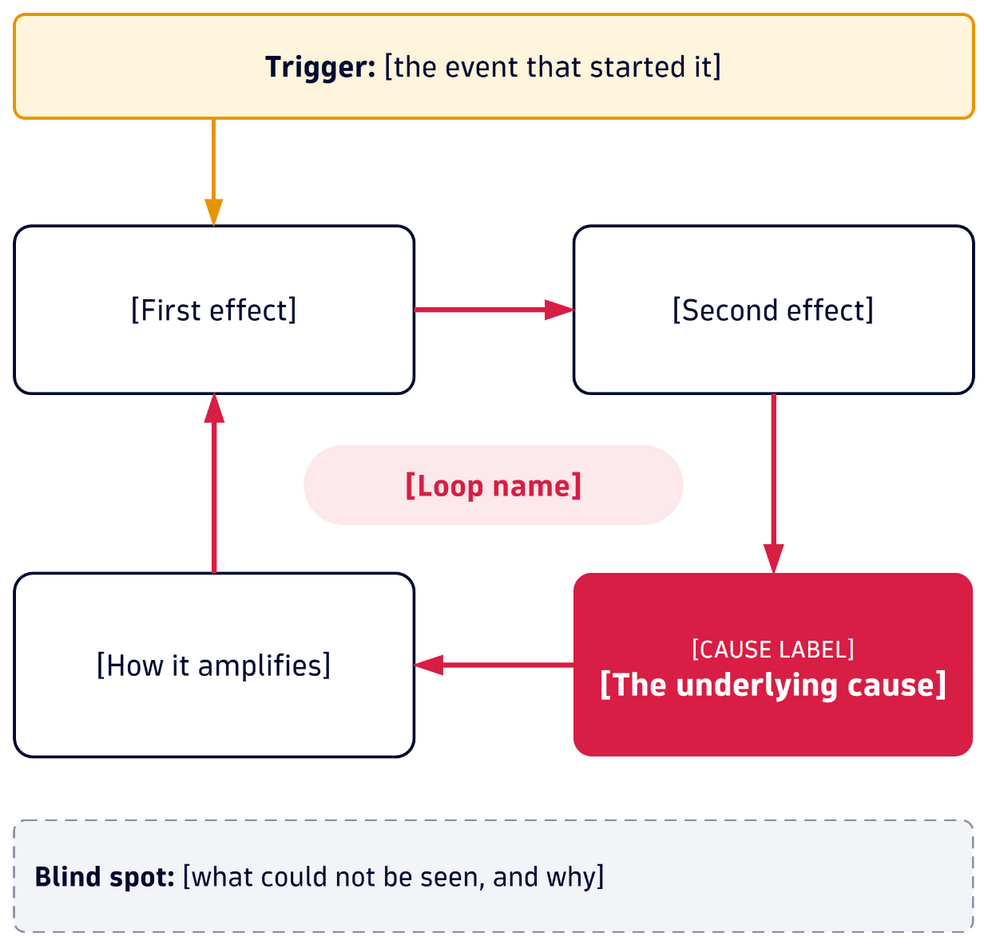

The diagram above was exported from draw.io. Its source (the exported page's mxGraphModel, read from the mxfile embedded in the PNG):
<mxGraphModel dx="1200" dy="800" grid="1" gridSize="10" guides="1" tooltips="1" connect="1" arrows="1" fold="1" page="0" pageScale="1" math="0" shadow="0">
  <root>
    <mxCell id="0" />
    <mxCell id="1" parent="0" />
    <mxCell id="c3" value="&lt;b&gt;Trigger:&lt;/b&gt; [the event that started it]" style="rounded=1;arcSize=10;whiteSpace=wrap;html=1;fontFamily=DT Flow;fillColor=#FFF4DC;strokeColor=#E69500;strokeWidth=1.5;fontSize=15;fontColor=#00092F;fontStyle=0;align=center;verticalAlign=middle;spacingLeft=8;spacingRight=8;" vertex="1" parent="1">
      <mxGeometry x="20" y="0" width="480" height="52" as="geometry" />
    </mxCell>
    <mxCell id="c4" value="[First effect]" style="rounded=1;arcSize=10;whiteSpace=wrap;html=1;fontFamily=DT Flow;fillColor=#FFFFFF;strokeColor=#00092F;strokeWidth=1.5;fontSize=15;fontColor=#00092F;fontStyle=0;align=center;verticalAlign=middle;spacingLeft=8;spacingRight=8;" vertex="1" parent="1">
      <mxGeometry x="20" y="106" width="200" height="84" as="geometry" />
    </mxCell>
    <mxCell id="c5" value="[Second effect]" style="rounded=1;arcSize=10;whiteSpace=wrap;html=1;fontFamily=DT Flow;fillColor=#FFFFFF;strokeColor=#00092F;strokeWidth=1.5;fontSize=15;fontColor=#00092F;fontStyle=0;align=center;verticalAlign=middle;spacingLeft=8;spacingRight=8;" vertex="1" parent="1">
      <mxGeometry x="300" y="106" width="200" height="84" as="geometry" />
    </mxCell>
    <mxCell id="c6" value="&lt;span style=&quot;font-size:12px&quot;&gt;[CAUSE LABEL]&lt;/span&gt;&lt;br&gt;&lt;b&gt;[The underlying cause]&lt;/b&gt;" style="rounded=1;arcSize=10;whiteSpace=wrap;html=1;fontFamily=DT Flow;fillColor=#D81E44;strokeColor=none;strokeWidth=1;fontSize=16;fontColor=#FFFFFF;fontStyle=0;align=center;verticalAlign=middle;spacingLeft=8;spacingRight=8;" vertex="1" parent="1">
      <mxGeometry x="300" y="280" width="200" height="92" as="geometry" />
    </mxCell>
    <mxCell id="c7" value="[How it amplifies]" style="rounded=1;arcSize=10;whiteSpace=wrap;html=1;fontFamily=DT Flow;fillColor=#FFFFFF;strokeColor=#00092F;strokeWidth=1.5;fontSize=15;fontColor=#00092F;fontStyle=0;align=center;verticalAlign=middle;spacingLeft=8;spacingRight=8;" vertex="1" parent="1">
      <mxGeometry x="20" y="280" width="200" height="92" as="geometry" />
    </mxCell>
    <mxCell id="c8" value="" style="edgeStyle=orthogonalEdgeStyle;rounded=1;orthogonalLoop=1;jettySize=auto;html=1;strokeColor=#E69500;strokeWidth=2;endArrow=blockThin;endFill=1;endSize=8;fontFamily=DT Flow;exitX=0.2083;exitY=1;exitDx=0;exitDy=0;entryX=0.5;entryY=0;entryDx=0;entryDy=0;" edge="1" parent="1" source="c3" target="c4">
      <mxGeometry relative="1" as="geometry" />
    </mxCell>
    <mxCell id="c9" value="" style="edgeStyle=orthogonalEdgeStyle;rounded=1;orthogonalLoop=1;jettySize=auto;html=1;strokeColor=#D81E44;strokeWidth=2.5;endArrow=blockThin;endFill=1;endSize=8;fontFamily=DT Flow;exitX=1;exitY=0.5;exitDx=0;exitDy=0;entryX=0;entryY=0.5;entryDx=0;entryDy=0;" edge="1" parent="1" source="c4" target="c5">
      <mxGeometry relative="1" as="geometry" />
    </mxCell>
    <mxCell id="c10" value="" style="edgeStyle=orthogonalEdgeStyle;rounded=1;orthogonalLoop=1;jettySize=auto;html=1;strokeColor=#D81E44;strokeWidth=2.5;endArrow=blockThin;endFill=1;endSize=8;fontFamily=DT Flow;exitX=0.5;exitY=1;exitDx=0;exitDy=0;entryX=0.5;entryY=0;entryDx=0;entryDy=0;" edge="1" parent="1" source="c5" target="c6">
      <mxGeometry relative="1" as="geometry" />
    </mxCell>
    <mxCell id="c11" value="" style="edgeStyle=orthogonalEdgeStyle;rounded=1;orthogonalLoop=1;jettySize=auto;html=1;strokeColor=#D81E44;strokeWidth=2.5;endArrow=blockThin;endFill=1;endSize=8;fontFamily=DT Flow;exitX=0;exitY=0.5;exitDx=0;exitDy=0;entryX=1;entryY=0.5;entryDx=0;entryDy=0;" edge="1" parent="1" source="c6" target="c7">
      <mxGeometry relative="1" as="geometry" />
    </mxCell>
    <mxCell id="c12" value="" style="edgeStyle=orthogonalEdgeStyle;rounded=1;orthogonalLoop=1;jettySize=auto;html=1;strokeColor=#D81E44;strokeWidth=2.5;endArrow=blockThin;endFill=1;endSize=8;fontFamily=DT Flow;exitX=0.5;exitY=0;exitDx=0;exitDy=0;entryX=0.5;entryY=1;entryDx=0;entryDy=0;" edge="1" parent="1" source="c7" target="c4">
      <mxGeometry relative="1" as="geometry" />
    </mxCell>
    <mxCell id="c13" value="[Loop name]" style="rounded=1;arcSize=50;whiteSpace=wrap;html=1;fontFamily=DT Flow;fillColor=#FDE8EC;strokeColor=none;strokeWidth=1;fontSize=15;fontColor=#D81E44;fontStyle=1;align=center;verticalAlign=middle;spacingLeft=8;spacingRight=8;" vertex="1" parent="1">
      <mxGeometry x="165" y="216" width="190" height="40" as="geometry" />
    </mxCell>
    <mxCell id="c14" value="&lt;b&gt;Blind spot:&lt;/b&gt; [what could not be seen, and why]" style="rounded=1;arcSize=10;whiteSpace=wrap;html=1;fontFamily=DT Flow;fillColor=#F3F4F8;strokeColor=#8A90A6;strokeWidth=1;fontSize=14;fontColor=#00092F;fontStyle=0;align=left;verticalAlign=middle;spacingLeft=8;spacingRight=8;dashed=1;dashPattern=6 4;" vertex="1" parent="1">
      <mxGeometry x="20" y="404" width="480" height="56" as="geometry" />
    </mxCell>
  </root>
</mxGraphModel>